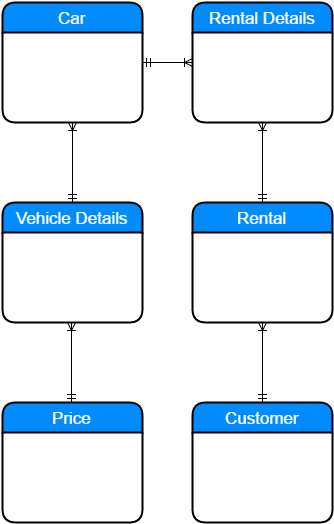

The diagram above was exported from draw.io. Its source (the exported page's mxGraphModel, read from the mxfile embedded in the PNG):
<mxGraphModel dx="468" dy="676" grid="1" gridSize="10" guides="1" tooltips="1" connect="1" arrows="1" fold="1" page="1" pageScale="1" pageWidth="850" pageHeight="1100" background="#ffffff" math="0" shadow="0">
  <root>
    <mxCell id="0" />
    <mxCell id="1" parent="0" />
    <mxCell id="13" value="Car" style="swimlane;html=1;childLayout=stackLayout;horizontal=1;startSize=30;horizontalStack=0;fillColor=#008cff;fontColor=#FFFFFF;rounded=1;fontSize=17;fontStyle=0;strokeWidth=2;resizeParent=0;resizeLast=1;shadow=0;dashed=0;align=center;" vertex="1" parent="1">
      <mxGeometry x="40" y="40" width="140" height="120" as="geometry" />
    </mxCell>
    <mxCell id="15" value="Rental Details" style="swimlane;html=1;childLayout=stackLayout;horizontal=1;startSize=30;horizontalStack=0;fillColor=#008cff;fontColor=#FFFFFF;rounded=1;fontSize=17;fontStyle=0;strokeWidth=2;resizeParent=0;resizeLast=1;shadow=0;dashed=0;align=center;" vertex="1" parent="1">
      <mxGeometry x="230" y="40" width="140" height="120" as="geometry" />
    </mxCell>
    <mxCell id="16" value="Vehicle Details" style="swimlane;html=1;childLayout=stackLayout;horizontal=1;startSize=30;horizontalStack=0;fillColor=#008cff;fontColor=#FFFFFF;rounded=1;fontSize=17;fontStyle=0;strokeWidth=2;resizeParent=0;resizeLast=1;shadow=0;dashed=0;align=center;" vertex="1" parent="1">
      <mxGeometry x="40" y="240" width="140" height="120" as="geometry" />
    </mxCell>
    <mxCell id="17" value="Rental" style="swimlane;html=1;childLayout=stackLayout;horizontal=1;startSize=30;horizontalStack=0;fillColor=#008cff;fontColor=#FFFFFF;rounded=1;fontSize=17;fontStyle=0;strokeWidth=2;resizeParent=0;resizeLast=1;shadow=0;dashed=0;align=center;" vertex="1" parent="1">
      <mxGeometry x="230" y="240" width="140" height="120" as="geometry" />
    </mxCell>
    <mxCell id="18" value="Price" style="swimlane;html=1;childLayout=stackLayout;horizontal=1;startSize=30;horizontalStack=0;fillColor=#008cff;fontColor=#FFFFFF;rounded=1;fontSize=17;fontStyle=0;strokeWidth=2;resizeParent=0;resizeLast=1;shadow=0;dashed=0;align=center;" vertex="1" parent="1">
      <mxGeometry x="40" y="440" width="140" height="120" as="geometry" />
    </mxCell>
    <mxCell id="19" value="Customer" style="swimlane;html=1;childLayout=stackLayout;horizontal=1;startSize=30;horizontalStack=0;fillColor=#008cff;fontColor=#FFFFFF;rounded=1;fontSize=17;fontStyle=0;strokeWidth=2;resizeParent=0;resizeLast=1;shadow=0;dashed=0;align=center;" vertex="1" parent="1">
      <mxGeometry x="230" y="440" width="140" height="120" as="geometry" />
    </mxCell>
    <mxCell id="20" value="" style="html=1;endArrow=ERoneToMany;startArrow=ERmandOne;exitX=0.5;exitY=0;entryX=0.5;entryY=1;" edge="1" parent="1" source="16" target="13">
      <mxGeometry width="100" height="100" relative="1" as="geometry">
        <mxPoint x="40" y="670" as="sourcePoint" />
        <mxPoint x="140" y="570" as="targetPoint" />
      </mxGeometry>
    </mxCell>
    <mxCell id="21" value="" style="html=1;endArrow=ERoneToMany;startArrow=ERmandOne;exitX=0.5;exitY=0;entryX=0.5;entryY=1;" edge="1" parent="1">
      <mxGeometry x="300" y="160" width="100" height="100" as="geometry">
        <mxPoint x="300" y="240" as="sourcePoint" />
        <mxPoint x="300" y="160" as="targetPoint" />
      </mxGeometry>
    </mxCell>
    <mxCell id="22" value="" style="html=1;endArrow=ERoneToMany;startArrow=ERmandOne;exitX=0.5;exitY=0;entryX=0.5;entryY=1;" edge="1" parent="1">
      <mxGeometry x="300" y="360" width="100" height="100" as="geometry">
        <mxPoint x="300" y="440" as="sourcePoint" />
        <mxPoint x="300" y="360" as="targetPoint" />
      </mxGeometry>
    </mxCell>
    <mxCell id="23" value="" style="html=1;endArrow=ERoneToMany;startArrow=ERmandOne;exitX=0.5;exitY=0;entryX=0.5;entryY=1;" edge="1" parent="1">
      <mxGeometry x="109" y="360" width="100" height="100" as="geometry">
        <mxPoint x="109" y="440" as="sourcePoint" />
        <mxPoint x="109" y="360" as="targetPoint" />
      </mxGeometry>
    </mxCell>
    <mxCell id="24" value="" style="edgeStyle=entityRelationEdgeStyle;html=1;endArrow=ERoneToMany;startArrow=ERmandOne;exitX=1;exitY=0.5;entryX=0;entryY=0.5;" edge="1" parent="1" source="13" target="15">
      <mxGeometry width="100" height="100" relative="1" as="geometry">
        <mxPoint x="40" y="680" as="sourcePoint" />
        <mxPoint x="140" y="580" as="targetPoint" />
      </mxGeometry>
    </mxCell>
  </root>
</mxGraphModel>